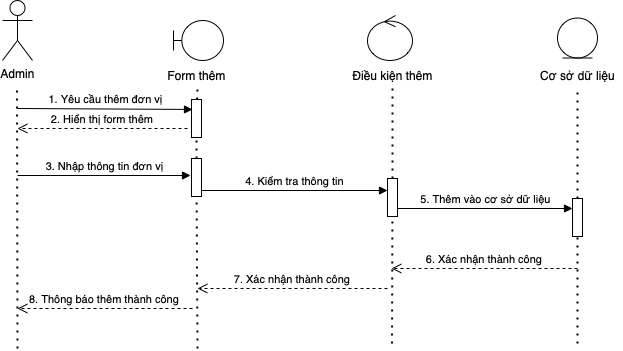

The diagram above was exported from draw.io. Its source (the exported page's mxGraphModel, read from the mxfile embedded in the PNG):
<mxGraphModel dx="836" dy="494" grid="1" gridSize="10" guides="1" tooltips="1" connect="1" arrows="1" fold="1" page="1" pageScale="1" pageWidth="850" pageHeight="1100" math="0" shadow="0">
  <root>
    <mxCell id="0" />
    <mxCell id="1" parent="0" />
    <mxCell id="cnj6wWwhfe17j-vjCey--1" value="Admin" style="shape=umlActor;verticalLabelPosition=bottom;verticalAlign=top;html=1;outlineConnect=0;" parent="1" vertex="1">
      <mxGeometry x="155" y="42" width="30" height="60" as="geometry" />
    </mxCell>
    <mxCell id="cnj6wWwhfe17j-vjCey--2" value="" style="endArrow=none;dashed=1;html=1;dashPattern=1 3;strokeWidth=2;rounded=0;" parent="1" edge="1">
      <mxGeometry width="50" height="50" relative="1" as="geometry">
        <mxPoint x="170" y="390" as="sourcePoint" />
        <mxPoint x="169.5" y="130" as="targetPoint" />
      </mxGeometry>
    </mxCell>
    <mxCell id="cnj6wWwhfe17j-vjCey--3" value="" style="shape=umlBoundary;whiteSpace=wrap;html=1;" parent="1" vertex="1">
      <mxGeometry x="326" y="62" width="50" height="40" as="geometry" />
    </mxCell>
    <mxCell id="cnj6wWwhfe17j-vjCey--4" value="" style="endArrow=none;dashed=1;html=1;dashPattern=1 3;strokeWidth=2;rounded=0;startArrow=none;" parent="1" source="cnj6wWwhfe17j-vjCey--5" edge="1">
      <mxGeometry width="50" height="50" relative="1" as="geometry">
        <mxPoint x="350" y="380" as="sourcePoint" />
        <mxPoint x="350" y="130" as="targetPoint" />
      </mxGeometry>
    </mxCell>
    <mxCell id="cnj6wWwhfe17j-vjCey--5" value="" style="verticalLabelPosition=bottom;verticalAlign=top;html=1;shape=mxgraph.basic.rect;fillColor2=none;strokeWidth=1;size=20;indent=5;" parent="1" vertex="1">
      <mxGeometry x="344" y="141" width="10" height="38" as="geometry" />
    </mxCell>
    <mxCell id="cnj6wWwhfe17j-vjCey--6" value="" style="endArrow=none;dashed=1;html=1;dashPattern=1 3;strokeWidth=2;rounded=0;startArrow=none;" parent="1" source="cnj6wWwhfe17j-vjCey--13" target="cnj6wWwhfe17j-vjCey--5" edge="1">
      <mxGeometry width="50" height="50" relative="1" as="geometry">
        <mxPoint x="350" y="380" as="sourcePoint" />
        <mxPoint x="350" y="130" as="targetPoint" />
      </mxGeometry>
    </mxCell>
    <mxCell id="cnj6wWwhfe17j-vjCey--7" value="Form thêm" style="text;html=1;align=center;verticalAlign=middle;resizable=0;points=[];autosize=1;strokeColor=none;fillColor=none;" parent="1" vertex="1">
      <mxGeometry x="314" y="107" width="70" height="20" as="geometry" />
    </mxCell>
    <mxCell id="cnj6wWwhfe17j-vjCey--11" value="1. Yêu cầu thêm đơn vị" style="html=1;verticalAlign=bottom;endArrow=block;rounded=0;entryX=0.1;entryY=0.263;entryDx=0;entryDy=0;entryPerimeter=0;" parent="1" target="cnj6wWwhfe17j-vjCey--5" edge="1">
      <mxGeometry width="80" relative="1" as="geometry">
        <mxPoint x="170" y="150" as="sourcePoint" />
        <mxPoint x="340" y="150" as="targetPoint" />
      </mxGeometry>
    </mxCell>
    <mxCell id="cnj6wWwhfe17j-vjCey--12" value="2. Hiển thị form thêm" style="verticalAlign=bottom;endArrow=open;dashed=1;endSize=8;exitX=0;exitY=0.95;shadow=0;strokeWidth=1;" parent="1" edge="1">
      <mxGeometry relative="1" as="geometry">
        <mxPoint x="170" y="170" as="targetPoint" />
        <mxPoint x="340" y="170" as="sourcePoint" />
      </mxGeometry>
    </mxCell>
    <mxCell id="cnj6wWwhfe17j-vjCey--13" value="" style="verticalLabelPosition=bottom;verticalAlign=top;html=1;shape=mxgraph.basic.rect;fillColor2=none;strokeWidth=1;size=20;indent=5;" parent="1" vertex="1">
      <mxGeometry x="344" y="200" width="10" height="38" as="geometry" />
    </mxCell>
    <mxCell id="cnj6wWwhfe17j-vjCey--14" value="" style="endArrow=none;dashed=1;html=1;dashPattern=1 3;strokeWidth=2;rounded=0;" parent="1" target="cnj6wWwhfe17j-vjCey--13" edge="1">
      <mxGeometry width="50" height="50" relative="1" as="geometry">
        <mxPoint x="350" y="390" as="sourcePoint" />
        <mxPoint x="349.08636363636356" y="179" as="targetPoint" />
      </mxGeometry>
    </mxCell>
    <mxCell id="cnj6wWwhfe17j-vjCey--15" value="3. Nhập thông tin đơn vị" style="html=1;verticalAlign=bottom;endArrow=block;rounded=0;entryX=-0.1;entryY=0.447;entryDx=0;entryDy=0;entryPerimeter=0;" parent="1" target="cnj6wWwhfe17j-vjCey--13" edge="1">
      <mxGeometry width="80" relative="1" as="geometry">
        <mxPoint x="170" y="217" as="sourcePoint" />
        <mxPoint x="356" y="160.00599999999997" as="targetPoint" />
      </mxGeometry>
    </mxCell>
    <mxCell id="cnj6wWwhfe17j-vjCey--16" value="" style="ellipse;shape=umlControl;whiteSpace=wrap;html=1;" parent="1" vertex="1">
      <mxGeometry x="520" y="57" width="45" height="45" as="geometry" />
    </mxCell>
    <mxCell id="cnj6wWwhfe17j-vjCey--17" value="Điều kiện thêm" style="text;html=1;align=center;verticalAlign=middle;resizable=0;points=[];autosize=1;strokeColor=none;fillColor=none;" parent="1" vertex="1">
      <mxGeometry x="495" y="107" width="100" height="20" as="geometry" />
    </mxCell>
    <mxCell id="cnj6wWwhfe17j-vjCey--18" value="" style="endArrow=none;dashed=1;html=1;dashPattern=1 3;strokeWidth=2;rounded=0;startArrow=none;" parent="1" source="cnj6wWwhfe17j-vjCey--19" edge="1">
      <mxGeometry width="50" height="50" relative="1" as="geometry">
        <mxPoint x="544.5" y="385" as="sourcePoint" />
        <mxPoint x="545" y="130" as="targetPoint" />
      </mxGeometry>
    </mxCell>
    <mxCell id="cnj6wWwhfe17j-vjCey--19" value="" style="verticalLabelPosition=bottom;verticalAlign=top;html=1;shape=mxgraph.basic.rect;fillColor2=none;strokeWidth=1;size=20;indent=5;" parent="1" vertex="1">
      <mxGeometry x="540" y="220" width="10" height="38" as="geometry" />
    </mxCell>
    <mxCell id="cnj6wWwhfe17j-vjCey--20" value="" style="endArrow=none;dashed=1;html=1;dashPattern=1 3;strokeWidth=2;rounded=0;" parent="1" target="cnj6wWwhfe17j-vjCey--19" edge="1">
      <mxGeometry width="50" height="50" relative="1" as="geometry">
        <mxPoint x="544.5" y="385" as="sourcePoint" />
        <mxPoint x="544.5" y="135" as="targetPoint" />
      </mxGeometry>
    </mxCell>
    <mxCell id="cnj6wWwhfe17j-vjCey--21" value="4. Kiểm tra thông tin" style="html=1;verticalAlign=bottom;endArrow=block;rounded=0;exitX=1;exitY=0.842;exitDx=0;exitDy=0;exitPerimeter=0;" parent="1" source="cnj6wWwhfe17j-vjCey--13" edge="1">
      <mxGeometry width="80" relative="1" as="geometry">
        <mxPoint x="360" y="230" as="sourcePoint" />
        <mxPoint x="540" y="232" as="targetPoint" />
      </mxGeometry>
    </mxCell>
    <mxCell id="cnj6wWwhfe17j-vjCey--22" value="" style="ellipse;shape=umlEntity;whiteSpace=wrap;html=1;" parent="1" vertex="1">
      <mxGeometry x="710" y="59.5" width="40" height="40" as="geometry" />
    </mxCell>
    <mxCell id="cnj6wWwhfe17j-vjCey--23" value="Cơ sở dữ liệu" style="text;html=1;align=center;verticalAlign=middle;resizable=0;points=[];autosize=1;strokeColor=none;fillColor=none;" parent="1" vertex="1">
      <mxGeometry x="685" y="107" width="90" height="20" as="geometry" />
    </mxCell>
    <mxCell id="cnj6wWwhfe17j-vjCey--24" value="" style="endArrow=none;dashed=1;html=1;dashPattern=1 3;strokeWidth=2;rounded=0;startArrow=none;" parent="1" source="cnj6wWwhfe17j-vjCey--25" edge="1">
      <mxGeometry width="50" height="50" relative="1" as="geometry">
        <mxPoint x="730" y="385" as="sourcePoint" />
        <mxPoint x="730" y="130" as="targetPoint" />
      </mxGeometry>
    </mxCell>
    <mxCell id="cnj6wWwhfe17j-vjCey--25" value="" style="verticalLabelPosition=bottom;verticalAlign=top;html=1;shape=mxgraph.basic.rect;fillColor2=none;strokeWidth=1;size=20;indent=5;" parent="1" vertex="1">
      <mxGeometry x="725" y="240" width="10" height="38" as="geometry" />
    </mxCell>
    <mxCell id="cnj6wWwhfe17j-vjCey--26" value="" style="endArrow=none;dashed=1;html=1;dashPattern=1 3;strokeWidth=2;rounded=0;" parent="1" target="cnj6wWwhfe17j-vjCey--25" edge="1">
      <mxGeometry width="50" height="50" relative="1" as="geometry">
        <mxPoint x="730" y="385" as="sourcePoint" />
        <mxPoint x="730" y="135" as="targetPoint" />
      </mxGeometry>
    </mxCell>
    <mxCell id="cnj6wWwhfe17j-vjCey--27" value="5. Thêm vào cơ sở dữ liệu" style="html=1;verticalAlign=bottom;endArrow=block;rounded=0;entryX=0;entryY=0.263;entryDx=0;entryDy=0;entryPerimeter=0;" parent="1" target="cnj6wWwhfe17j-vjCey--25" edge="1">
      <mxGeometry width="80" relative="1" as="geometry">
        <mxPoint x="550" y="250" as="sourcePoint" />
        <mxPoint x="720" y="250" as="targetPoint" />
      </mxGeometry>
    </mxCell>
    <mxCell id="cnj6wWwhfe17j-vjCey--28" value="6. Xác nhận thành công" style="verticalAlign=bottom;endArrow=open;dashed=1;endSize=8;shadow=0;strokeWidth=1;" parent="1" edge="1">
      <mxGeometry relative="1" as="geometry">
        <mxPoint x="544" y="310" as="targetPoint" />
        <mxPoint x="730" y="310" as="sourcePoint" />
      </mxGeometry>
    </mxCell>
    <mxCell id="cnj6wWwhfe17j-vjCey--29" value="7. Xác nhận thành công" style="verticalAlign=bottom;endArrow=open;dashed=1;endSize=8;shadow=0;strokeWidth=1;" parent="1" edge="1">
      <mxGeometry relative="1" as="geometry">
        <mxPoint x="350" y="330" as="targetPoint" />
        <mxPoint x="540" y="330" as="sourcePoint" />
      </mxGeometry>
    </mxCell>
    <mxCell id="cnj6wWwhfe17j-vjCey--30" value="8. Thông báo thêm thành công" style="verticalAlign=bottom;endArrow=open;dashed=1;endSize=8;shadow=0;strokeWidth=1;" parent="1" edge="1">
      <mxGeometry relative="1" as="geometry">
        <mxPoint x="170" y="350" as="targetPoint" />
        <mxPoint x="345" y="350" as="sourcePoint" />
      </mxGeometry>
    </mxCell>
  </root>
</mxGraphModel>